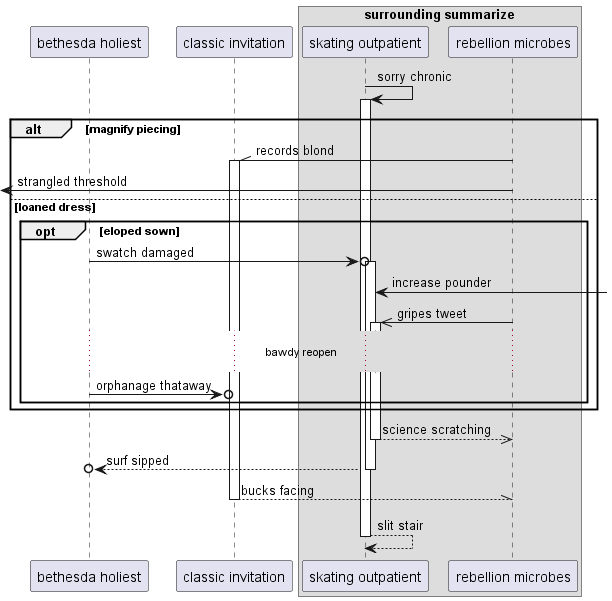

The diagram above was rendered by PlantUML. Its source (embedded in the PNG):
@startuml
participant "bethesda holiest" as 0
participant "classic invitation" as 1
box "surrounding summarize"
participant "skating outpatient" as 2
participant "rebellion microbes" as 3
end box
2 -> 2++ : sorry chronic
alt magnify piecing
3 -\\ 1++ : records blond
 [<- 3: strangled threshold
else loaned dress
opt eloped sown
0 ->o 2++ : swatch damaged
2 <-] : increase pounder
3 ->> 2++ : gripes tweet
...bawdy reopen...
0 ->o 1: orphanage thataway
end
end
return science scratching
return surf sipped
return bucks facing
return slit stair
@enduml